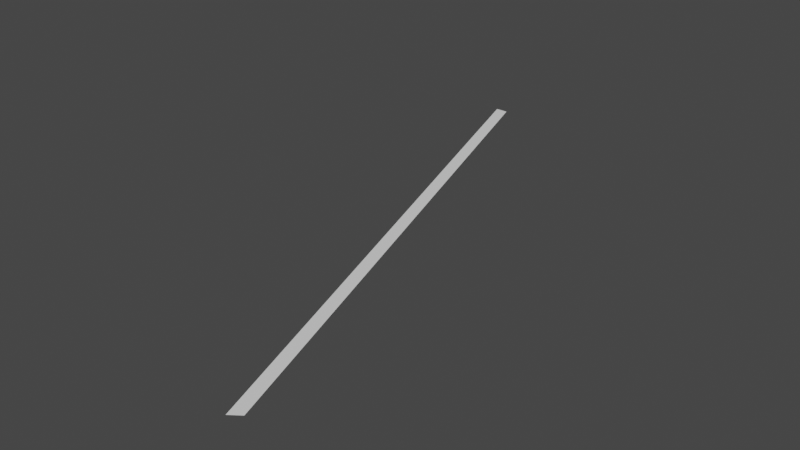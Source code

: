# Source: line.blend  (saved by Blender 3.0.42; exported with 4.5.12 LTS)
import bpy
from mathutils import Matrix  # noqa: F401  (used for matrix-valued properties, if any)

bpy.ops.wm.read_factory_settings(use_empty=True)
scene = bpy.context.scene
scene.name = 'Scene'

# ---- collections
col_collection = bpy.data.collections.new('Collection'); scene.collection.children.link(col_collection)

# ---- world
world_world = bpy.data.worlds.new('World'); scene.world = world_world
world_world.use_nodes = True; world_world.node_tree.nodes.clear()
_N = world_world.node_tree.nodes; _L = world_world.node_tree.links
n0 = _N.new('ShaderNodeOutputWorld'); n0.name = 'World Output'; n0.location = (300, 300)
n1 = _N.new('ShaderNodeBackground'); n1.name = 'Background'; n1.location = (10, 300)
n1.inputs[0].default_value = (0.05088, 0.05088, 0.05088, 1.0)
_L.new(n1.outputs[0], n0.inputs[0])
n0.is_active_output = True
world_world.color = (0.05088, 0.05088, 0.05088)
world_world.use_sun_shadow = False
world_world.sun_shadow_jitter_overblur = 0.0

# ---- meshes
me_circle_002 = bpy.data.meshes.new('Circle.002')
me_circle_002.from_pydata([(-0.02, 1.0, 0.0), (0.6039, -0.7972, 0.0), (0.02, 1.0, 0.0), (0.5716, -0.8207, 0.0)], [], [(2, 0, 3, 1)])
_uv = me_circle_002.uv_layers.new(name='UVMap')
_uv.uv.foreach_set('vector', [1.802e-05, 0.00647, 0.01989, 1.41e-05, 0.01989, 1.0, 1.41e-05, 0.9935])
me_circle_002.use_remesh_fix_poles = True
me_circle_002.use_remesh_preserve_attributes = False
me_circle_002.update()

# ---- objects
ob_circle = bpy.data.objects.new('Circle', me_circle_002)

# ---- transforms, parenting, visibility, modifiers, constraints
ob_circle.location = (0.0, 0.0, 0.0)

# ---- collection membership
col_collection.objects.link(ob_circle)

# ---- scene / render settings (as saved in the file)
scene.frame_start = 1; scene.frame_end = 250; scene.frame_set(1)
scene.render.engine = 'BLENDER_EEVEE_NEXT'
scene.cycles.sampling_pattern = 'TABULATED_SOBOL'
scene.cycles.use_light_tree = False
scene.view_settings.view_transform = 'Filmic'
bpy.context.view_layer.update()

# ---- added for rendering (the .blend has no active camera and no usable light): camera, sun
cam_auto = bpy.data.cameras.new('AutoCamera')
cam_auto.lens = 50.0
cam_auto.sensor_width = 36.0
cam_auto.clip_end = 1000.0
ob_auto_camera = bpy.data.objects.new('AutoCamera', cam_auto)
scene.collection.objects.link(ob_auto_camera)
ob_auto_camera.location = (2.07273, -2.04727, 1.4246)
ob_auto_camera.rotation_euler = (1.09748, -7.21219e-08, 0.694738)
scene.camera = ob_auto_camera
light_auto_sun = bpy.data.lights.new('AutoSun', 'SUN')
light_auto_sun.energy = 3.0
light_auto_sun.angle = 0.0523599
ob_auto_sun = bpy.data.objects.new('AutoSun', light_auto_sun)
scene.collection.objects.link(ob_auto_sun)
ob_auto_sun.rotation_euler = (0.872665, 0.174533, 0.523599)
bpy.context.view_layer.update()
